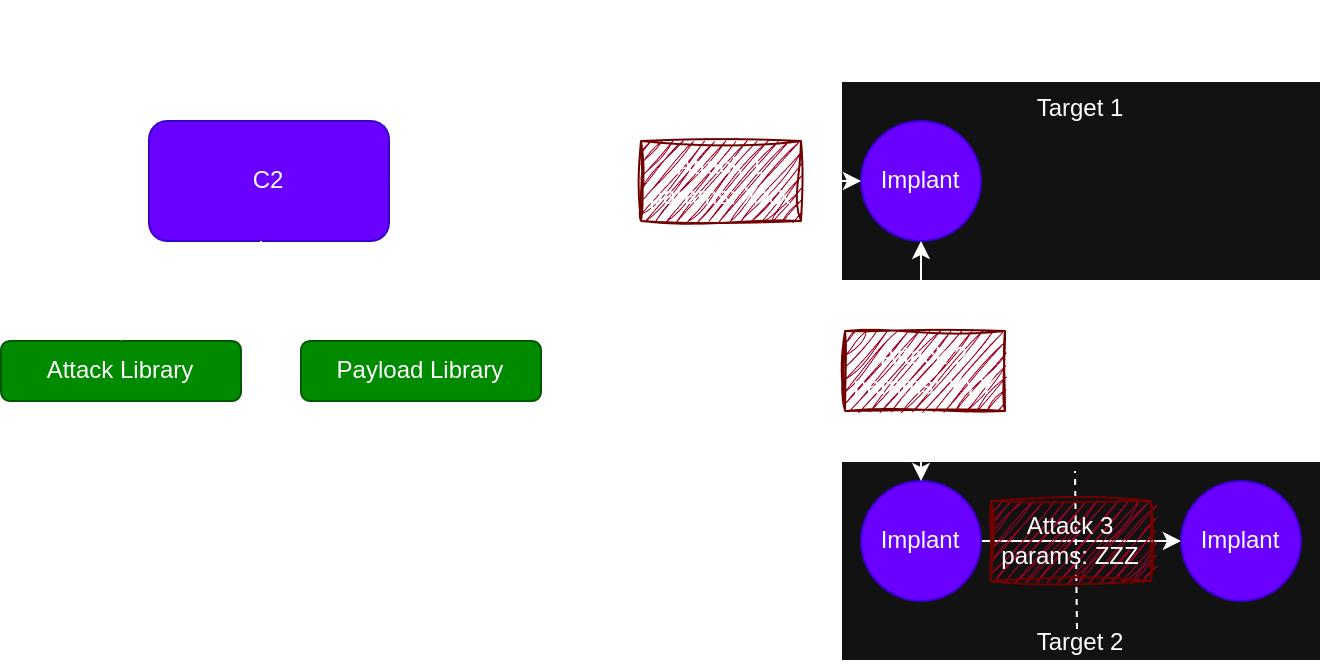

The diagram above was exported from draw.io. Its source (the exported page's mxGraphModel, read from the mxfile embedded in the PNG):
<mxGraphModel dx="984" dy="573" grid="1" gridSize="10" guides="1" tooltips="1" connect="1" arrows="1" fold="1" page="1" pageScale="1" pageWidth="827" pageHeight="1169" background="none" math="0" shadow="0">
  <root>
    <mxCell id="0" />
    <mxCell id="1" parent="0" />
    <mxCell id="LXYGfnqAuDUy1nxx3ThJ-2" value="" style="endArrow=none;dashed=1;html=1;rounded=1;labelBackgroundColor=none;fontColor=default;" parent="1" edge="1">
      <mxGeometry width="50" height="50" relative="1" as="geometry">
        <mxPoint x="400" y="380" as="sourcePoint" />
        <mxPoint x="400" y="80" as="targetPoint" />
      </mxGeometry>
    </mxCell>
    <mxCell id="LXYGfnqAuDUy1nxx3ThJ-4" value="Threat Actor" style="text;html=1;align=center;verticalAlign=middle;whiteSpace=wrap;rounded=1;fontSize=16;fontStyle=1;labelBackgroundColor=none;" parent="1" vertex="1">
      <mxGeometry x="154" y="50" width="160" height="30" as="geometry" />
    </mxCell>
    <mxCell id="LXYGfnqAuDUy1nxx3ThJ-5" value="Targets" style="text;html=1;align=center;verticalAlign=middle;whiteSpace=wrap;rounded=1;fontSize=16;fontStyle=1;labelBackgroundColor=none;" parent="1" vertex="1">
      <mxGeometry x="555" y="50" width="160" height="30" as="geometry" />
    </mxCell>
    <mxCell id="06tNZmi-r39IdJmvwRap-35" style="edgeStyle=orthogonalEdgeStyle;rounded=0;orthogonalLoop=1;jettySize=auto;html=1;entryX=0.5;entryY=0;entryDx=0;entryDy=0;" parent="1" source="LXYGfnqAuDUy1nxx3ThJ-6" target="06tNZmi-r39IdJmvwRap-30" edge="1">
      <mxGeometry relative="1" as="geometry">
        <Array as="points">
          <mxPoint x="230" y="200" />
          <mxPoint x="310" y="200" />
        </Array>
      </mxGeometry>
    </mxCell>
    <mxCell id="LXYGfnqAuDUy1nxx3ThJ-6" value="C2" style="rounded=1;whiteSpace=wrap;html=1;labelBackgroundColor=none;fillColor=#6a00ff;fontColor=#ffffff;strokeColor=#3700CC;" parent="1" vertex="1">
      <mxGeometry x="174" y="110" width="120" height="60" as="geometry" />
    </mxCell>
    <mxCell id="06tNZmi-r39IdJmvwRap-13" value="Attack Library" style="rounded=1;whiteSpace=wrap;html=1;fillColor=#008a00;fontColor=#ffffff;strokeColor=#005700;" parent="1" vertex="1">
      <mxGeometry x="100" y="220" width="120" height="30" as="geometry" />
    </mxCell>
    <mxCell id="06tNZmi-r39IdJmvwRap-30" value="Payload Library" style="rounded=1;whiteSpace=wrap;html=1;fillColor=#008a00;fontColor=#ffffff;strokeColor=#005700;" parent="1" vertex="1">
      <mxGeometry x="250" y="220" width="120" height="30" as="geometry" />
    </mxCell>
    <mxCell id="06tNZmi-r39IdJmvwRap-28" value="" style="edgeStyle=orthogonalEdgeStyle;rounded=0;orthogonalLoop=1;jettySize=auto;html=1;entryX=0.5;entryY=0;entryDx=0;entryDy=0;" parent="1" source="LXYGfnqAuDUy1nxx3ThJ-6" target="06tNZmi-r39IdJmvwRap-13" edge="1">
      <mxGeometry x="-0.4236" relative="1" as="geometry">
        <Array as="points">
          <mxPoint x="230" y="200" />
          <mxPoint x="160" y="200" />
        </Array>
        <mxPoint as="offset" />
      </mxGeometry>
    </mxCell>
    <mxCell id="o1uICxiQtCbtaV9H7UTH-1" value="Target 1" style="rounded=0;whiteSpace=wrap;html=1;verticalAlign=top;" vertex="1" parent="1">
      <mxGeometry x="520" y="90" width="240" height="100" as="geometry" />
    </mxCell>
    <mxCell id="o1uICxiQtCbtaV9H7UTH-2" value="Target 2" style="rounded=0;whiteSpace=wrap;html=1;verticalAlign=bottom;" vertex="1" parent="1">
      <mxGeometry x="520" y="280" width="240" height="100" as="geometry" />
    </mxCell>
    <mxCell id="o1uICxiQtCbtaV9H7UTH-5" value="Implant" style="ellipse;whiteSpace=wrap;html=1;aspect=fixed;fillColor=#6a00ff;fontColor=#ffffff;strokeColor=#3700CC;" vertex="1" parent="1">
      <mxGeometry x="530" y="110" width="60" height="60" as="geometry" />
    </mxCell>
    <mxCell id="06tNZmi-r39IdJmvwRap-19" value="" style="edgeStyle=orthogonalEdgeStyle;rounded=0;orthogonalLoop=1;jettySize=auto;html=1;entryX=0;entryY=0.5;entryDx=0;entryDy=0;startArrow=classic;startFill=1;" parent="1" source="LXYGfnqAuDUy1nxx3ThJ-6" target="o1uICxiQtCbtaV9H7UTH-5" edge="1">
      <mxGeometry x="-0.6667" relative="1" as="geometry">
        <mxPoint as="offset" />
        <mxPoint x="500" y="140" as="targetPoint" />
      </mxGeometry>
    </mxCell>
    <mxCell id="o1uICxiQtCbtaV9H7UTH-12" style="edgeStyle=orthogonalEdgeStyle;rounded=0;orthogonalLoop=1;jettySize=auto;html=1;entryX=0;entryY=0.5;entryDx=0;entryDy=0;" edge="1" parent="1" source="o1uICxiQtCbtaV9H7UTH-7" target="o1uICxiQtCbtaV9H7UTH-11">
      <mxGeometry relative="1" as="geometry" />
    </mxCell>
    <mxCell id="o1uICxiQtCbtaV9H7UTH-7" value="Implant" style="ellipse;whiteSpace=wrap;html=1;aspect=fixed;fillColor=#6a00ff;fontColor=#ffffff;strokeColor=#3700CC;" vertex="1" parent="1">
      <mxGeometry x="530" y="290" width="60" height="60" as="geometry" />
    </mxCell>
    <mxCell id="o1uICxiQtCbtaV9H7UTH-3" style="edgeStyle=orthogonalEdgeStyle;rounded=0;orthogonalLoop=1;jettySize=auto;html=1;entryX=0.5;entryY=0;entryDx=0;entryDy=0;startArrow=classic;startFill=1;exitX=0.5;exitY=1;exitDx=0;exitDy=0;" edge="1" parent="1" source="o1uICxiQtCbtaV9H7UTH-5" target="o1uICxiQtCbtaV9H7UTH-7">
      <mxGeometry relative="1" as="geometry" />
    </mxCell>
    <mxCell id="o1uICxiQtCbtaV9H7UTH-10" value="" style="endArrow=none;dashed=1;html=1;rounded=0;entryX=0.5;entryY=0;entryDx=0;entryDy=0;" edge="1" parent="1">
      <mxGeometry width="50" height="50" relative="1" as="geometry">
        <mxPoint x="638" y="364" as="sourcePoint" />
        <mxPoint x="637" y="285" as="targetPoint" />
      </mxGeometry>
    </mxCell>
    <mxCell id="o1uICxiQtCbtaV9H7UTH-11" value="Implant" style="ellipse;whiteSpace=wrap;html=1;aspect=fixed;fillColor=#6a00ff;fontColor=#ffffff;strokeColor=#3700CC;" vertex="1" parent="1">
      <mxGeometry x="690" y="290" width="60" height="60" as="geometry" />
    </mxCell>
    <mxCell id="o1uICxiQtCbtaV9H7UTH-18" value="Attack 3&lt;div&gt;params: ZZZ&lt;/div&gt;" style="shape=process;whiteSpace=wrap;html=1;backgroundOutline=1;fillColor=#a20025;fontColor=#ffffff;strokeColor=#6F0000;gradientColor=none;rounded=0;sketch=1;curveFitting=1;jiggle=2;size=0;" vertex="1" parent="1">
      <mxGeometry x="595" y="300" width="80" height="40" as="geometry" />
    </mxCell>
    <mxCell id="o1uICxiQtCbtaV9H7UTH-19" value="Attack 2&lt;div&gt;params: YYY&lt;/div&gt;" style="shape=process;whiteSpace=wrap;html=1;backgroundOutline=1;fillColor=#a20025;fontColor=#ffffff;strokeColor=#6F0000;gradientColor=none;rounded=0;sketch=1;curveFitting=1;jiggle=2;size=0;" vertex="1" parent="1">
      <mxGeometry x="522" y="215" width="80" height="40" as="geometry" />
    </mxCell>
    <mxCell id="o1uICxiQtCbtaV9H7UTH-20" value="Attack 1&lt;div&gt;params: XXX&lt;/div&gt;" style="shape=process;whiteSpace=wrap;html=1;backgroundOutline=1;fillColor=#a20025;fontColor=#ffffff;strokeColor=#6F0000;gradientColor=none;rounded=0;sketch=1;curveFitting=1;jiggle=2;size=0;" vertex="1" parent="1">
      <mxGeometry x="420" y="120" width="80" height="40" as="geometry" />
    </mxCell>
  </root>
</mxGraphModel>